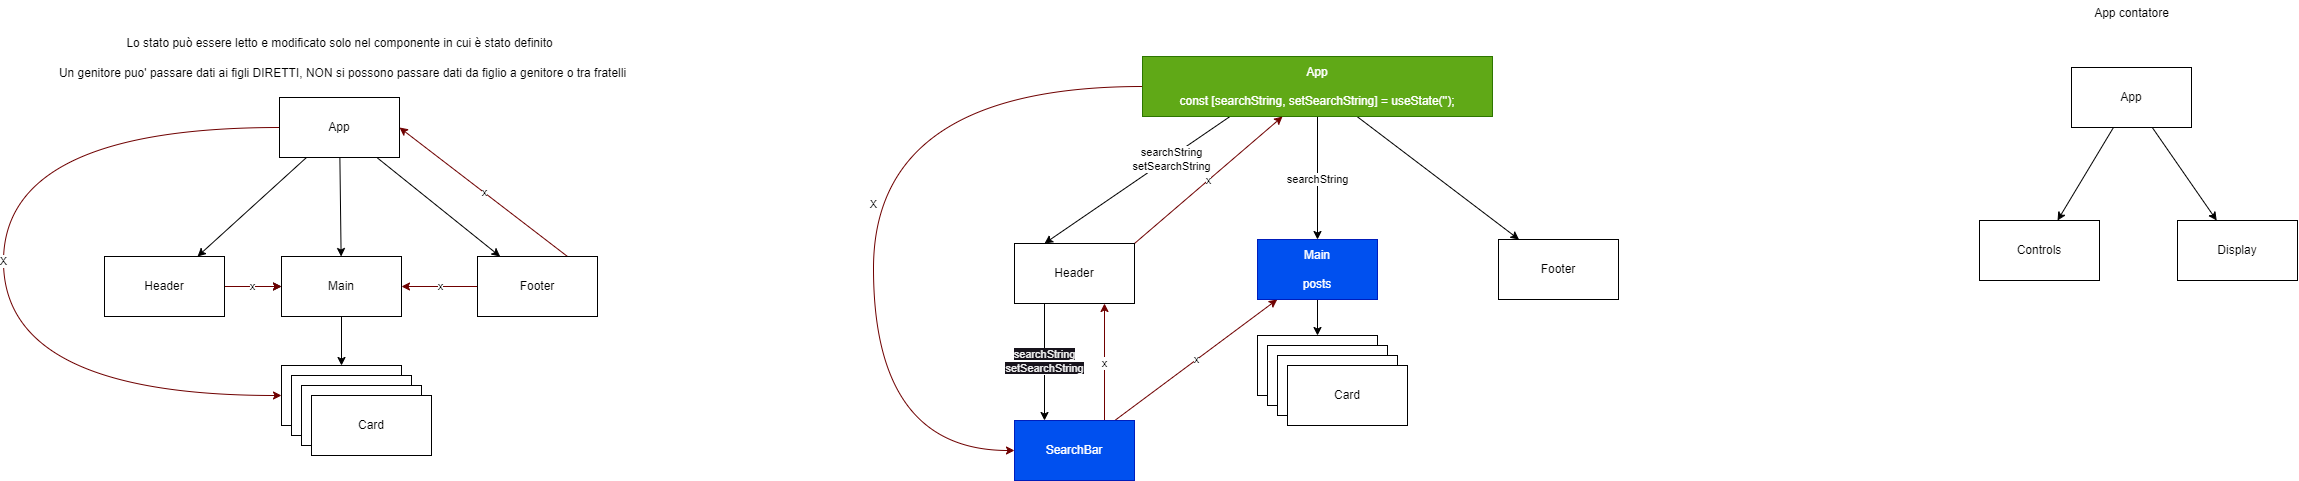

The diagram above was exported from draw.io. Its source (the exported page's mxGraphModel, read from the mxfile embedded in the PNG):
<mxGraphModel dx="3835" dy="1808" grid="0" gridSize="10" guides="1" tooltips="1" connect="1" arrows="1" fold="1" page="0" pageScale="1" pageWidth="850" pageHeight="1100" math="0" shadow="0">
  <root>
    <mxCell id="0" />
    <mxCell id="1" parent="0" />
    <mxCell id="4" style="edgeStyle=none;html=1;" edge="1" parent="1" source="2" target="3">
      <mxGeometry relative="1" as="geometry" />
    </mxCell>
    <mxCell id="6" style="edgeStyle=none;html=1;" edge="1" parent="1" source="2" target="5">
      <mxGeometry relative="1" as="geometry" />
    </mxCell>
    <mxCell id="8" style="edgeStyle=none;html=1;" edge="1" parent="1" source="2" target="7">
      <mxGeometry relative="1" as="geometry" />
    </mxCell>
    <mxCell id="49" value="X" style="edgeStyle=orthogonalEdgeStyle;curved=1;html=1;exitX=0;exitY=0.5;exitDx=0;exitDy=0;entryX=0;entryY=0.5;entryDx=0;entryDy=0;fillColor=#a20025;strokeColor=#6F0000;" edge="1" parent="1" source="2" target="9">
      <mxGeometry relative="1" as="geometry">
        <Array as="points">
          <mxPoint x="-787" y="53" />
          <mxPoint x="-787" y="321" />
        </Array>
      </mxGeometry>
    </mxCell>
    <mxCell id="2" value="App" style="whiteSpace=wrap;html=1;" vertex="1" parent="1">
      <mxGeometry x="-511" y="23" width="120" height="60" as="geometry" />
    </mxCell>
    <mxCell id="18" style="edgeStyle=none;html=1;exitX=1;exitY=0.5;exitDx=0;exitDy=0;" edge="1" parent="1" source="3" target="5">
      <mxGeometry relative="1" as="geometry" />
    </mxCell>
    <mxCell id="20" value="x" style="edgeStyle=none;html=1;fillColor=#a20025;strokeColor=#6F0000;" edge="1" parent="1" source="3" target="5">
      <mxGeometry relative="1" as="geometry" />
    </mxCell>
    <mxCell id="3" value="Header" style="whiteSpace=wrap;html=1;" vertex="1" parent="1">
      <mxGeometry x="-686" y="182" width="120" height="60" as="geometry" />
    </mxCell>
    <mxCell id="13" style="edgeStyle=none;html=1;entryX=0.5;entryY=0;entryDx=0;entryDy=0;" edge="1" parent="1" source="5" target="9">
      <mxGeometry relative="1" as="geometry" />
    </mxCell>
    <mxCell id="5" value="Main" style="whiteSpace=wrap;html=1;" vertex="1" parent="1">
      <mxGeometry x="-509" y="182" width="120" height="60" as="geometry" />
    </mxCell>
    <mxCell id="15" value="x" style="edgeStyle=none;html=1;exitX=0.75;exitY=0;exitDx=0;exitDy=0;entryX=1;entryY=0.5;entryDx=0;entryDy=0;fillColor=#a20025;strokeColor=#6F0000;" edge="1" parent="1" source="7" target="2">
      <mxGeometry relative="1" as="geometry" />
    </mxCell>
    <mxCell id="19" value="x" style="edgeStyle=none;html=1;fillColor=#a20025;strokeColor=#6F0000;" edge="1" parent="1" source="7" target="5">
      <mxGeometry relative="1" as="geometry" />
    </mxCell>
    <mxCell id="7" value="Footer" style="whiteSpace=wrap;html=1;" vertex="1" parent="1">
      <mxGeometry x="-313" y="182" width="120" height="60" as="geometry" />
    </mxCell>
    <mxCell id="9" value="Card" style="whiteSpace=wrap;html=1;" vertex="1" parent="1">
      <mxGeometry x="-509" y="291" width="120" height="60" as="geometry" />
    </mxCell>
    <mxCell id="10" value="Card" style="whiteSpace=wrap;html=1;" vertex="1" parent="1">
      <mxGeometry x="-499" y="301" width="120" height="60" as="geometry" />
    </mxCell>
    <mxCell id="11" value="Card" style="whiteSpace=wrap;html=1;" vertex="1" parent="1">
      <mxGeometry x="-489" y="311" width="120" height="60" as="geometry" />
    </mxCell>
    <mxCell id="12" value="Card" style="whiteSpace=wrap;html=1;" vertex="1" parent="1">
      <mxGeometry x="-479" y="321" width="120" height="60" as="geometry" />
    </mxCell>
    <mxCell id="14" value="Lo stato può essere letto e modificato solo nel componente in cui è stato definito" style="text;html=1;align=center;verticalAlign=middle;resizable=0;points=[];autosize=1;strokeColor=none;fillColor=none;" vertex="1" parent="1">
      <mxGeometry x="-673" y="-44" width="444" height="26" as="geometry" />
    </mxCell>
    <mxCell id="17" value="Un genitore puo' passare dati ai figli DIRETTI, NON si possono passare dati da figlio a genitore o tra fratelli" style="text;html=1;align=center;verticalAlign=middle;resizable=0;points=[];autosize=1;strokeColor=none;fillColor=none;" vertex="1" parent="1">
      <mxGeometry x="-741" y="-14" width="585" height="26" as="geometry" />
    </mxCell>
    <mxCell id="25" style="edgeStyle=none;html=1;entryX=0.25;entryY=0;entryDx=0;entryDy=0;exitX=0.25;exitY=1;exitDx=0;exitDy=0;" edge="1" parent="1" source="21" target="22">
      <mxGeometry relative="1" as="geometry" />
    </mxCell>
    <mxCell id="42" value="searchString&lt;br&gt;setSearchString" style="edgeLabel;html=1;align=center;verticalAlign=middle;resizable=0;points=[];" vertex="1" connectable="0" parent="25">
      <mxGeometry x="-0.3629" y="1" relative="1" as="geometry">
        <mxPoint as="offset" />
      </mxGeometry>
    </mxCell>
    <mxCell id="32" value="searchString" style="edgeStyle=none;html=1;" edge="1" parent="1" source="21" target="26">
      <mxGeometry relative="1" as="geometry" />
    </mxCell>
    <mxCell id="33" style="edgeStyle=none;html=1;" edge="1" parent="1" source="21" target="31">
      <mxGeometry relative="1" as="geometry" />
    </mxCell>
    <mxCell id="50" value="X" style="edgeStyle=orthogonalEdgeStyle;curved=1;html=1;exitX=0;exitY=0.5;exitDx=0;exitDy=0;entryX=0;entryY=0.5;entryDx=0;entryDy=0;fillColor=#a20025;strokeColor=#6F0000;" edge="1" parent="1" source="21" target="23">
      <mxGeometry relative="1" as="geometry">
        <Array as="points">
          <mxPoint x="83" y="12" />
          <mxPoint x="83" y="376" />
        </Array>
      </mxGeometry>
    </mxCell>
    <mxCell id="21" value="App&lt;br&gt;&lt;br&gt;const [searchString, setSearchString] = useState('');" style="whiteSpace=wrap;html=1;fillColor=#60a917;fontColor=#ffffff;strokeColor=#2D7600;" vertex="1" parent="1">
      <mxGeometry x="352" y="-18" width="350" height="60" as="geometry" />
    </mxCell>
    <mxCell id="24" value="&lt;span style=&quot;color: rgb(240, 240, 240); font-family: Helvetica; font-size: 11px; font-style: normal; font-variant-ligatures: normal; font-variant-caps: normal; font-weight: 400; letter-spacing: normal; orphans: 2; text-align: center; text-indent: 0px; text-transform: none; widows: 2; word-spacing: 0px; -webkit-text-stroke-width: 0px; background-color: rgb(24, 20, 29); text-decoration-thickness: initial; text-decoration-style: initial; text-decoration-color: initial; float: none; display: inline !important;&quot;&gt;searchString&lt;/span&gt;&lt;br style=&quot;border-color: rgb(0, 0, 0); color: rgb(240, 240, 240); font-family: Helvetica; font-size: 11px; font-style: normal; font-variant-ligatures: normal; font-variant-caps: normal; font-weight: 400; letter-spacing: normal; orphans: 2; text-align: center; text-indent: 0px; text-transform: none; widows: 2; word-spacing: 0px; -webkit-text-stroke-width: 0px; text-decoration-thickness: initial; text-decoration-style: initial; text-decoration-color: initial;&quot;&gt;&lt;span style=&quot;color: rgb(240, 240, 240); font-family: Helvetica; font-size: 11px; font-style: normal; font-variant-ligatures: normal; font-variant-caps: normal; font-weight: 400; letter-spacing: normal; orphans: 2; text-align: center; text-indent: 0px; text-transform: none; widows: 2; word-spacing: 0px; -webkit-text-stroke-width: 0px; background-color: rgb(24, 20, 29); text-decoration-thickness: initial; text-decoration-style: initial; text-decoration-color: initial; float: none; display: inline !important;&quot;&gt;setSearchString&lt;/span&gt;" style="edgeStyle=none;html=1;exitX=0.25;exitY=1;exitDx=0;exitDy=0;entryX=0.25;entryY=0;entryDx=0;entryDy=0;" edge="1" parent="1" source="22" target="23">
      <mxGeometry relative="1" as="geometry" />
    </mxCell>
    <mxCell id="38" value="x" style="edgeStyle=none;html=1;exitX=1;exitY=0;exitDx=0;exitDy=0;fillColor=#a20025;strokeColor=#6F0000;" edge="1" parent="1" source="22" target="21">
      <mxGeometry relative="1" as="geometry" />
    </mxCell>
    <mxCell id="22" value="Header" style="whiteSpace=wrap;html=1;" vertex="1" parent="1">
      <mxGeometry x="224" y="169" width="120" height="60" as="geometry" />
    </mxCell>
    <mxCell id="36" value="x" style="edgeStyle=none;html=1;fillColor=#a20025;strokeColor=#6F0000;" edge="1" parent="1" source="23" target="26">
      <mxGeometry relative="1" as="geometry" />
    </mxCell>
    <mxCell id="37" value="x" style="edgeStyle=none;html=1;exitX=0.75;exitY=0;exitDx=0;exitDy=0;entryX=0.75;entryY=1;entryDx=0;entryDy=0;fillColor=#a20025;strokeColor=#6F0000;" edge="1" parent="1" source="23" target="22">
      <mxGeometry relative="1" as="geometry" />
    </mxCell>
    <mxCell id="23" value="SearchBar" style="whiteSpace=wrap;html=1;fillColor=#0050ef;fontColor=#ffffff;strokeColor=#001DBC;" vertex="1" parent="1">
      <mxGeometry x="224" y="346" width="120" height="60" as="geometry" />
    </mxCell>
    <mxCell id="35" style="edgeStyle=none;html=1;" edge="1" parent="1" source="26" target="27">
      <mxGeometry relative="1" as="geometry" />
    </mxCell>
    <mxCell id="26" value="Main&lt;br&gt;&lt;br&gt;posts" style="whiteSpace=wrap;html=1;fillColor=#0050ef;fontColor=#ffffff;strokeColor=#001DBC;" vertex="1" parent="1">
      <mxGeometry x="467" y="165" width="120" height="60" as="geometry" />
    </mxCell>
    <mxCell id="27" value="Card" style="whiteSpace=wrap;html=1;" vertex="1" parent="1">
      <mxGeometry x="467" y="261" width="120" height="60" as="geometry" />
    </mxCell>
    <mxCell id="28" value="Card" style="whiteSpace=wrap;html=1;" vertex="1" parent="1">
      <mxGeometry x="477" y="271" width="120" height="60" as="geometry" />
    </mxCell>
    <mxCell id="29" value="Card" style="whiteSpace=wrap;html=1;" vertex="1" parent="1">
      <mxGeometry x="487" y="281" width="120" height="60" as="geometry" />
    </mxCell>
    <mxCell id="30" value="Card" style="whiteSpace=wrap;html=1;" vertex="1" parent="1">
      <mxGeometry x="497" y="291" width="120" height="60" as="geometry" />
    </mxCell>
    <mxCell id="31" value="Footer" style="whiteSpace=wrap;html=1;" vertex="1" parent="1">
      <mxGeometry x="708" y="165" width="120" height="60" as="geometry" />
    </mxCell>
    <mxCell id="46" style="html=1;" edge="1" parent="1" source="43" target="44">
      <mxGeometry relative="1" as="geometry" />
    </mxCell>
    <mxCell id="47" style="html=1;" edge="1" parent="1" source="43" target="45">
      <mxGeometry relative="1" as="geometry" />
    </mxCell>
    <mxCell id="43" value="App" style="whiteSpace=wrap;html=1;" vertex="1" parent="1">
      <mxGeometry x="1281" y="-7" width="120" height="60" as="geometry" />
    </mxCell>
    <mxCell id="44" value="Controls" style="whiteSpace=wrap;html=1;" vertex="1" parent="1">
      <mxGeometry x="1189" y="146" width="120" height="60" as="geometry" />
    </mxCell>
    <mxCell id="45" value="Display" style="whiteSpace=wrap;html=1;" vertex="1" parent="1">
      <mxGeometry x="1387" y="146" width="120" height="60" as="geometry" />
    </mxCell>
    <mxCell id="51" value="App contatore" style="text;html=1;align=center;verticalAlign=middle;resizable=0;points=[];autosize=1;strokeColor=none;fillColor=none;" vertex="1" parent="1">
      <mxGeometry x="1294.5" y="-74" width="93" height="26" as="geometry" />
    </mxCell>
  </root>
</mxGraphModel>